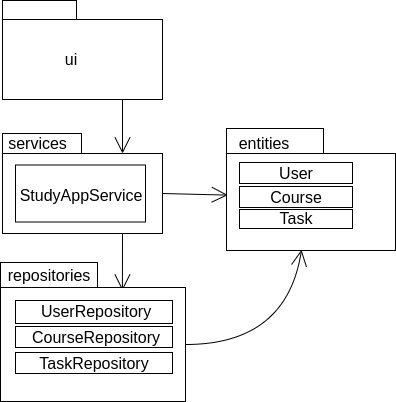

The diagram above was exported from draw.io. Its source (the exported page's mxGraphModel, read from the mxfile embedded in the PNG):
<mxGraphModel dx="1069" dy="821" grid="0" gridSize="10" guides="1" tooltips="1" connect="1" arrows="1" fold="1" page="0" pageScale="1" pageWidth="827" pageHeight="1169" math="0" shadow="0">
  <root>
    <mxCell id="0" />
    <mxCell id="1" parent="0" />
    <mxCell id="2vtQbQinSh5MOb84avj--36" style="edgeStyle=none;curved=1;rounded=0;orthogonalLoop=1;jettySize=auto;html=1;exitX=0.75;exitY=1;exitDx=0;exitDy=0;entryX=0.75;entryY=0;entryDx=0;entryDy=0;fontSize=12;endArrow=open;startSize=14;endSize=14;sourcePerimeterSpacing=8;targetPerimeterSpacing=8;" edge="1" parent="1" source="2vtQbQinSh5MOb84avj--1" target="2vtQbQinSh5MOb84avj--4">
      <mxGeometry relative="1" as="geometry" />
    </mxCell>
    <mxCell id="2vtQbQinSh5MOb84avj--1" value="" style="rounded=0;whiteSpace=wrap;html=1;fontSize=16;" vertex="1" parent="1">
      <mxGeometry x="-8" y="107" width="160" height="80" as="geometry" />
    </mxCell>
    <mxCell id="2vtQbQinSh5MOb84avj--2" value="" style="rounded=0;whiteSpace=wrap;html=1;fontSize=16;" vertex="1" parent="1">
      <mxGeometry x="-8" y="88" width="74" height="19" as="geometry" />
    </mxCell>
    <mxCell id="2vtQbQinSh5MOb84avj--3" value="ui" style="text;strokeColor=none;fillColor=none;html=1;align=center;verticalAlign=middle;whiteSpace=wrap;rounded=0;fontSize=16;" vertex="1" parent="1">
      <mxGeometry x="31" y="132" width="60" height="30" as="geometry" />
    </mxCell>
    <mxCell id="2vtQbQinSh5MOb84avj--37" style="edgeStyle=none;curved=1;rounded=0;orthogonalLoop=1;jettySize=auto;html=1;exitX=0.75;exitY=1;exitDx=0;exitDy=0;entryX=0.659;entryY=0.027;entryDx=0;entryDy=0;entryPerimeter=0;fontSize=12;endArrow=open;startSize=14;endSize=14;sourcePerimeterSpacing=8;targetPerimeterSpacing=8;" edge="1" parent="1" source="2vtQbQinSh5MOb84avj--4" target="2vtQbQinSh5MOb84avj--8">
      <mxGeometry relative="1" as="geometry" />
    </mxCell>
    <mxCell id="2vtQbQinSh5MOb84avj--40" style="edgeStyle=none;curved=1;rounded=0;orthogonalLoop=1;jettySize=auto;html=1;exitX=1;exitY=0.5;exitDx=0;exitDy=0;entryX=0.008;entryY=0.429;entryDx=0;entryDy=0;entryPerimeter=0;fontSize=12;endArrow=open;startSize=14;endSize=14;sourcePerimeterSpacing=8;targetPerimeterSpacing=8;" edge="1" parent="1" source="2vtQbQinSh5MOb84avj--4" target="2vtQbQinSh5MOb84avj--7">
      <mxGeometry relative="1" as="geometry" />
    </mxCell>
    <mxCell id="2vtQbQinSh5MOb84avj--4" value="" style="rounded=0;whiteSpace=wrap;html=1;fontSize=16;" vertex="1" parent="1">
      <mxGeometry x="-8" y="241" width="160" height="80" as="geometry" />
    </mxCell>
    <mxCell id="2vtQbQinSh5MOb84avj--5" value="" style="rounded=0;whiteSpace=wrap;html=1;fontSize=16;" vertex="1" parent="1">
      <mxGeometry x="-8" y="221" width="79" height="20" as="geometry" />
    </mxCell>
    <mxCell id="2vtQbQinSh5MOb84avj--6" value="services" style="text;strokeColor=none;fillColor=none;html=1;align=center;verticalAlign=middle;whiteSpace=wrap;rounded=0;fontSize=16;" vertex="1" parent="1">
      <mxGeometry x="1.5" y="216" width="50.5" height="30" as="geometry" />
    </mxCell>
    <mxCell id="2vtQbQinSh5MOb84avj--7" value="" style="rounded=0;whiteSpace=wrap;html=1;fontSize=16;" vertex="1" parent="1">
      <mxGeometry x="216" y="241" width="169" height="97" as="geometry" />
    </mxCell>
    <mxCell id="2vtQbQinSh5MOb84avj--11" style="edgeStyle=none;curved=1;rounded=0;orthogonalLoop=1;jettySize=auto;html=1;exitX=1;exitY=1;exitDx=0;exitDy=0;fontSize=12;endArrow=open;startSize=14;endSize=14;sourcePerimeterSpacing=8;targetPerimeterSpacing=8;" edge="1" parent="1" source="2vtQbQinSh5MOb84avj--8">
      <mxGeometry relative="1" as="geometry">
        <mxPoint x="129.3478260869565" y="430" as="targetPoint" />
      </mxGeometry>
    </mxCell>
    <mxCell id="2vtQbQinSh5MOb84avj--38" style="edgeStyle=none;curved=1;rounded=0;orthogonalLoop=1;jettySize=auto;html=1;exitX=1;exitY=0.5;exitDx=0;exitDy=0;entryX=0.444;entryY=0.992;entryDx=0;entryDy=0;entryPerimeter=0;fontSize=12;endArrow=open;startSize=14;endSize=14;sourcePerimeterSpacing=8;targetPerimeterSpacing=8;" edge="1" parent="1" source="2vtQbQinSh5MOb84avj--8" target="2vtQbQinSh5MOb84avj--7">
      <mxGeometry relative="1" as="geometry">
        <Array as="points">
          <mxPoint x="276" y="432" />
        </Array>
      </mxGeometry>
    </mxCell>
    <mxCell id="2vtQbQinSh5MOb84avj--8" value="" style="rounded=0;whiteSpace=wrap;html=1;fontSize=16;" vertex="1" parent="1">
      <mxGeometry x="-10" y="375" width="185" height="114" as="geometry" />
    </mxCell>
    <mxCell id="2vtQbQinSh5MOb84avj--9" value="" style="rounded=0;whiteSpace=wrap;html=1;fontSize=16;" vertex="1" parent="1">
      <mxGeometry x="5" y="388" width="157" height="23" as="geometry" />
    </mxCell>
    <mxCell id="2vtQbQinSh5MOb84avj--12" value="" style="rounded=0;whiteSpace=wrap;html=1;fontSize=16;" vertex="1" parent="1">
      <mxGeometry x="5" y="414" width="157" height="21" as="geometry" />
    </mxCell>
    <mxCell id="2vtQbQinSh5MOb84avj--13" value="" style="rounded=0;whiteSpace=wrap;html=1;fontSize=16;" vertex="1" parent="1">
      <mxGeometry x="5" y="440" width="157" height="21" as="geometry" />
    </mxCell>
    <mxCell id="2vtQbQinSh5MOb84avj--14" value="" style="rounded=0;whiteSpace=wrap;html=1;fontSize=16;" vertex="1" parent="1">
      <mxGeometry x="229" y="250" width="113" height="21" as="geometry" />
    </mxCell>
    <mxCell id="2vtQbQinSh5MOb84avj--15" value="" style="rounded=0;whiteSpace=wrap;html=1;fontSize=16;" vertex="1" parent="1">
      <mxGeometry x="229" y="274" width="113" height="21" as="geometry" />
    </mxCell>
    <mxCell id="2vtQbQinSh5MOb84avj--18" value="" style="rounded=0;whiteSpace=wrap;html=1;fontSize=16;" vertex="1" parent="1">
      <mxGeometry x="229" y="297" width="113" height="19" as="geometry" />
    </mxCell>
    <mxCell id="2vtQbQinSh5MOb84avj--20" value="" style="rounded=0;whiteSpace=wrap;html=1;fontSize=16;" vertex="1" parent="1">
      <mxGeometry x="5" y="252.5" width="130" height="57" as="geometry" />
    </mxCell>
    <mxCell id="2vtQbQinSh5MOb84avj--21" value="StudyAppService" style="text;strokeColor=none;fillColor=none;html=1;align=center;verticalAlign=middle;whiteSpace=wrap;rounded=0;fontSize=16;" vertex="1" parent="1">
      <mxGeometry x="50" y="270" width="41.5" height="25" as="geometry" />
    </mxCell>
    <mxCell id="2vtQbQinSh5MOb84avj--22" value="UserRepository" style="text;strokeColor=none;fillColor=none;html=1;align=center;verticalAlign=middle;whiteSpace=wrap;rounded=0;fontSize=16;" vertex="1" parent="1">
      <mxGeometry x="56" y="384" width="60" height="30" as="geometry" />
    </mxCell>
    <mxCell id="2vtQbQinSh5MOb84avj--25" value="CourseRepository" style="text;strokeColor=none;fillColor=none;html=1;align=center;verticalAlign=middle;whiteSpace=wrap;rounded=0;fontSize=16;" vertex="1" parent="1">
      <mxGeometry x="56" y="409.5" width="60" height="30" as="geometry" />
    </mxCell>
    <mxCell id="2vtQbQinSh5MOb84avj--26" value="TaskRepository" style="text;strokeColor=none;fillColor=none;html=1;align=center;verticalAlign=middle;whiteSpace=wrap;rounded=0;fontSize=16;" vertex="1" parent="1">
      <mxGeometry x="53.5" y="435.5" width="60" height="30" as="geometry" />
    </mxCell>
    <mxCell id="2vtQbQinSh5MOb84avj--27" value="User" style="text;strokeColor=none;fillColor=none;html=1;align=center;verticalAlign=middle;whiteSpace=wrap;rounded=0;fontSize=16;" vertex="1" parent="1">
      <mxGeometry x="255.5" y="246" width="60" height="30" as="geometry" />
    </mxCell>
    <mxCell id="2vtQbQinSh5MOb84avj--28" value="Course&lt;span style=&quot;color: rgba(0, 0, 0, 0); font-family: monospace; font-size: 0px; text-align: start;&quot;&gt;%3CmxGraphModel%3E%3Croot%3E%3CmxCell%20id%3D%220%22%2F%3E%3CmxCell%20id%3D%221%22%20parent%3D%220%22%2F%3E%3CmxCell%20id%3D%222%22%20value%3D%22User%22%20style%3D%22text%3BstrokeColor%3Dnone%3BfillColor%3Dnone%3Bhtml%3D1%3Balign%3Dcenter%3BverticalAlign%3Dmiddle%3BwhiteSpace%3Dwrap%3Brounded%3D0%3BfontSize%3D16%3B%22%20vertex%3D%221%22%20parent%3D%221%22%3E%3CmxGeometry%20x%3D%22255.5%22%20y%3D%22246%22%20width%3D%2260%22%20height%3D%2230%22%20as%3D%22geometry%22%2F%3E%3C%2FmxCell%3E%3C%2Froot%3E%3C%2FmxGraphModel%3E&lt;/span&gt;" style="text;strokeColor=none;fillColor=none;html=1;align=center;verticalAlign=middle;whiteSpace=wrap;rounded=0;fontSize=16;" vertex="1" parent="1">
      <mxGeometry x="255.5" y="269.5" width="60" height="30" as="geometry" />
    </mxCell>
    <mxCell id="2vtQbQinSh5MOb84avj--29" value="Task" style="text;strokeColor=none;fillColor=none;html=1;align=center;verticalAlign=middle;whiteSpace=wrap;rounded=0;fontSize=16;" vertex="1" parent="1">
      <mxGeometry x="255.5" y="291" width="60" height="30" as="geometry" />
    </mxCell>
    <mxCell id="2vtQbQinSh5MOb84avj--30" value="" style="rounded=0;whiteSpace=wrap;html=1;fontSize=16;" vertex="1" parent="1">
      <mxGeometry x="216" y="216" width="97" height="25" as="geometry" />
    </mxCell>
    <mxCell id="2vtQbQinSh5MOb84avj--31" value="" style="rounded=0;whiteSpace=wrap;html=1;fontSize=16;" vertex="1" parent="1">
      <mxGeometry x="-10" y="350" width="97" height="25" as="geometry" />
    </mxCell>
    <mxCell id="2vtQbQinSh5MOb84avj--32" value="entities" style="text;strokeColor=none;fillColor=none;html=1;align=center;verticalAlign=middle;whiteSpace=wrap;rounded=0;fontSize=16;" vertex="1" parent="1">
      <mxGeometry x="224" y="216" width="60" height="30" as="geometry" />
    </mxCell>
    <mxCell id="2vtQbQinSh5MOb84avj--34" value="repositories" style="text;strokeColor=none;fillColor=none;html=1;align=center;verticalAlign=middle;whiteSpace=wrap;rounded=0;fontSize=16;" vertex="1" parent="1">
      <mxGeometry x="8.5" y="347.5" width="60" height="30" as="geometry" />
    </mxCell>
  </root>
</mxGraphModel>